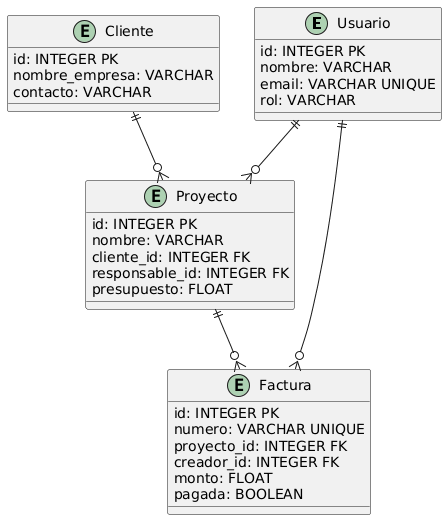

The diagram above was rendered by PlantUML. Its source (embedded in the PNG):
@startuml
entity Usuario {
  id: INTEGER PK
  nombre: VARCHAR
  email: VARCHAR UNIQUE
  rol: VARCHAR
}

entity Cliente {
  id: INTEGER PK
  nombre_empresa: VARCHAR
  contacto: VARCHAR
}

entity Proyecto {
  id: INTEGER PK
  nombre: VARCHAR
  cliente_id: INTEGER FK
  responsable_id: INTEGER FK
  presupuesto: FLOAT
}

entity Factura {
  id: INTEGER PK
  numero: VARCHAR UNIQUE
  proyecto_id: INTEGER FK
  creador_id: INTEGER FK
  monto: FLOAT
  pagada: BOOLEAN
}

Usuario ||--o{ Proyecto
Usuario ||--o{ Factura
Cliente ||--o{ Proyecto
Proyecto ||--o{ Factura
@enduml